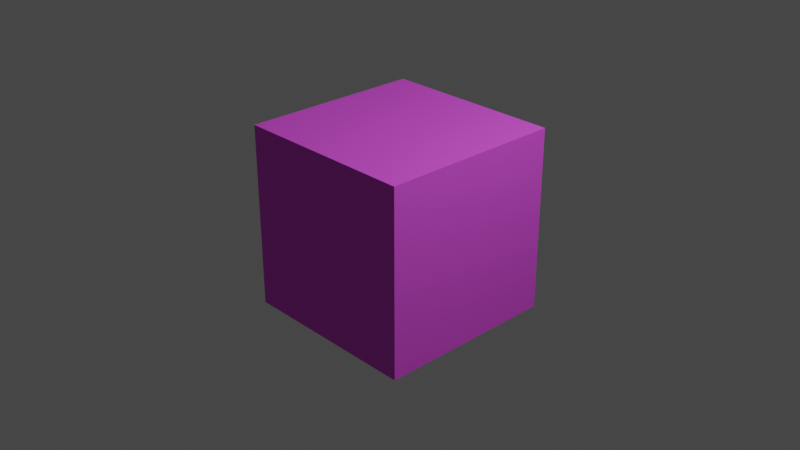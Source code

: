 # Source: blend.blend  (saved by Blender 3.6.11; exported with 4.5.12 LTS)
import bpy
from mathutils import Matrix  # noqa: F401  (used for matrix-valued properties, if any)

bpy.ops.wm.read_factory_settings(use_empty=True)
scene = bpy.context.scene
scene.name = 'Scene'

# ---- collections
col_collection = bpy.data.collections.new('Collection'); scene.collection.children.link(col_collection)

# ---- materials (node trees are filled in below, after node groups)
mat_material = bpy.data.materials.new('Material')
mat_material.alpha_threshold = 0.0
mat_material.use_transparent_shadow = False
mat_material.diffuse_color = (0.767, 0.09697, 0.8, 1.0)
mat_material.roughness = 0.5
mat_material.line_color = (0.0, 0.0, 0.0, 1.0)

# ---- material node trees

# ---- world
world_world = bpy.data.worlds.new('World'); scene.world = world_world
world_world.use_nodes = True; world_world.node_tree.nodes.clear()
_N = world_world.node_tree.nodes; _L = world_world.node_tree.links
n0 = _N.new('ShaderNodeOutputWorld'); n0.name = 'World Output'; n0.location = (300, 300)
n1 = _N.new('ShaderNodeBackground'); n1.name = 'Background'; n1.location = (10, 300)
n1.inputs[0].default_value = (0.05088, 0.05088, 0.05088, 1.0)
_L.new(n1.outputs[0], n0.inputs[0])
n0.is_active_output = True
world_world.color = (0.05088, 0.05088, 0.05088)
world_world.use_sun_shadow = False
world_world.sun_shadow_jitter_overblur = 0.0

# ---- cameras
cam_camera = bpy.data.cameras.new('Camera')
cam_camera.clip_end = 100.0
cam_camera.ortho_scale = 7.314

# ---- lights
light_light = bpy.data.lights.new('Light', 'POINT')
light_light.transmission_factor = 0.0
light_light.energy = 1000.0
light_light.shadow_soft_size = 0.1
light_light.shadow_maximum_resolution = 0.006
light_light.use_absolute_resolution = True

# ---- meshes
me_cube = bpy.data.meshes.new('Cube')
me_cube.from_pydata([(1.0, 1.0, 1.0), (1.0, 1.0, -1.0), (1.0, -1.0, 1.0), (1.0, -1.0, -1.0), (-1.0, 1.0, 1.0), (-1.0, 1.0, -1.0), (-1.0, -1.0, 1.0), (-1.0, -1.0, -1.0)], [], [(0, 4, 6, 2), (3, 2, 6, 7), (7, 6, 4, 5), (5, 1, 3, 7), (1, 0, 2, 3), (5, 4, 0, 1)])
_uv = me_cube.uv_layers.new(name='UVMap')
_uv.uv.foreach_set('vector', [0.625, 0.5, 0.875, 0.5, 0.875, 0.75, 0.625, 0.75, 0.375, 0.75, 0.625, 0.75, 0.625, 1.0, 0.375, 1.0, 0.375, 0.0, 0.625, 0.0, 0.625, 0.25, 0.375, 0.25, 0.125, 0.5, 0.375, 0.5, 0.375, 0.75, 0.125, 0.75, 0.375, 0.5, 0.625, 0.5, 0.625, 0.75, 0.375, 0.75, 0.375, 0.25, 0.625, 0.25, 0.625, 0.5, 0.375, 0.5])
me_cube.materials.append(mat_material)
me_cube.use_mirror_vertex_groups = False
me_cube.update()

# ---- objects
ob_cube = bpy.data.objects.new('Cube', me_cube)
ob_light = bpy.data.objects.new('Light', light_light)
ob_camera = bpy.data.objects.new('Camera', cam_camera)

# ---- transforms, parenting, visibility, modifiers, constraints
ob_cube.location = (0.0, 0.0, 0.0)
ob_cube.lock_rotations_4d = False
ob_cube.empty_display_type = 'ARROWS'
ob_cube.lineart.crease_threshold = 0.0
ob_light.location = (4.076, 1.005, 5.904)
ob_light.rotation_euler = (0.6503, 0.05522, 1.866)
ob_light.lock_rotations_4d = False
ob_light.empty_display_type = 'ARROWS'
ob_light.color = (0.0, 0.0, 0.0, 0.0)
ob_light.lineart.crease_threshold = 0.0
ob_camera.location = (7.359, -6.926, 4.958)
ob_camera.rotation_euler = (1.109, 0.0, 0.8149)
ob_camera.lock_rotations_4d = False
ob_camera.empty_display_type = 'ARROWS'
ob_camera.color = (0.0, 0.0, 0.0, 0.0)
ob_camera.display_type = 'WIRE'
ob_camera.lineart.crease_threshold = 0.0

# ---- collection membership
col_collection.objects.link(ob_cube)
col_collection.objects.link(ob_light)
col_collection.objects.link(ob_camera)

# ---- scene / render settings (as saved in the file)
scene.camera = ob_camera
scene.frame_start = 1; scene.frame_end = 250; scene.frame_set(1)
scene.render.engine = 'BLENDER_EEVEE_NEXT'
scene.cycles.sampling_pattern = 'TABULATED_SOBOL'
scene.view_settings.view_transform = 'Filmic'
bpy.context.view_layer.update()
